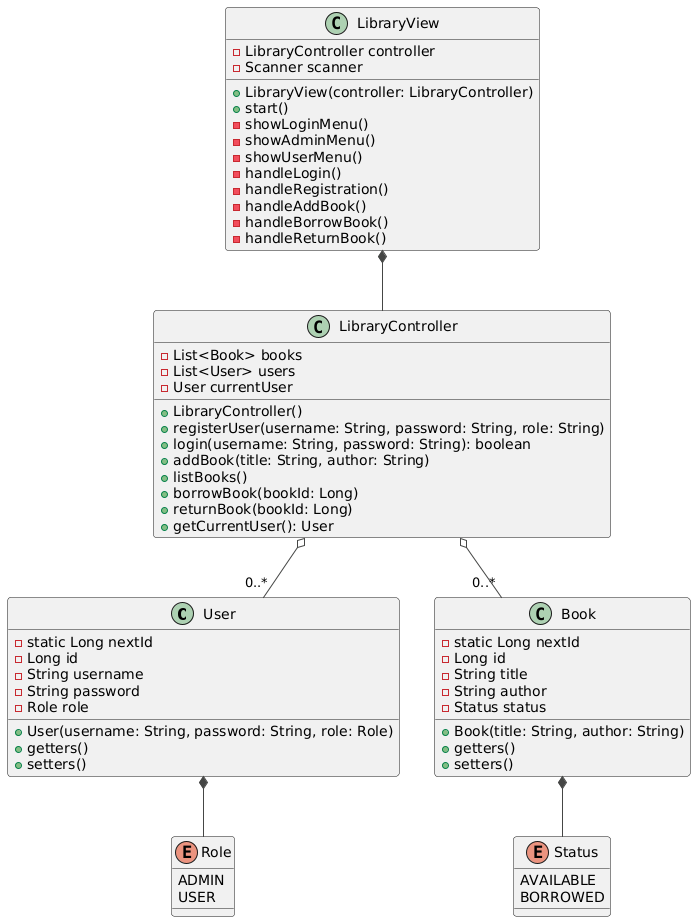

The diagram above was rendered by PlantUML. Its source (embedded in the PNG):
@startuml
!theme vibrant
class User {
  - static Long nextId
  - Long id
  - String username
  - String password
  - Role role
  + User(username: String, password: String, role: Role)
  + getters()
  + setters()
}

enum Role {
  ADMIN
  USER
}

class Book {
  - static Long nextId
  - Long id
  - String title
  - String author
  - Status status
  + Book(title: String, author: String)
  + getters()
  + setters()
}

enum Status {
  AVAILABLE
  BORROWED
}

class LibraryController {
  - List<Book> books
  - List<User> users
  - User currentUser
  + LibraryController()
  + registerUser(username: String, password: String, role: String)
  + login(username: String, password: String): boolean
  + addBook(title: String, author: String)
  + listBooks()
  + borrowBook(bookId: Long)
  + returnBook(bookId: Long)
  + getCurrentUser(): User
}

class LibraryView {
  - LibraryController controller
  - Scanner scanner
  + LibraryView(controller: LibraryController)
  + start()
  - showLoginMenu()
  - showAdminMenu()
  - showUserMenu()
  - handleLogin()
  - handleRegistration()
  - handleAddBook()
  - handleBorrowBook()
  - handleReturnBook()
}



User *-- Role
Book *-- Status
LibraryController o-- "0..*" Book
LibraryController o-- "0..*" User
LibraryView *-- LibraryController
@enduml